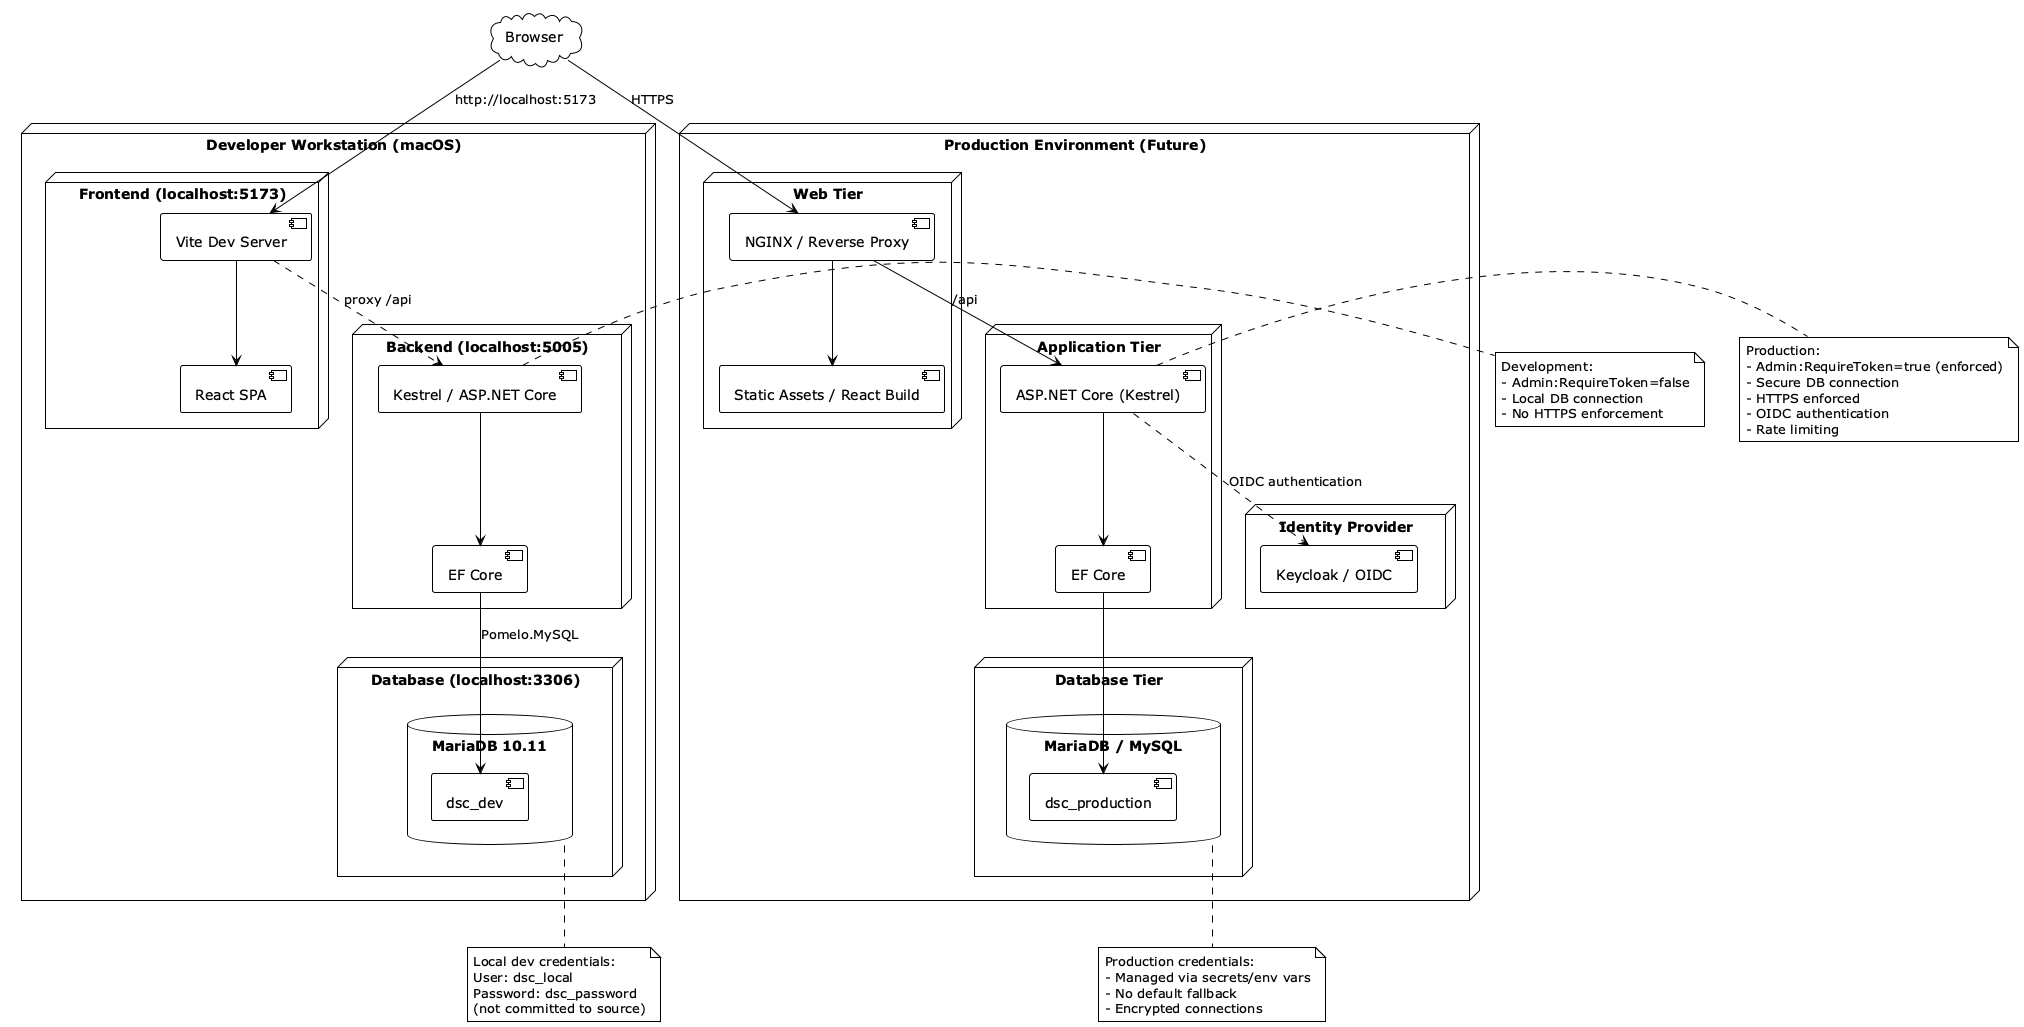

The diagram above was rendered by PlantUML. Its source (embedded in the PNG):
@startuml DSC Deployment Architecture
!theme plain

node "Developer Workstation (macOS)" {
    node "Frontend (localhost:5173)" {
        component "Vite Dev Server" as Vite
        component "React SPA" as React
        Vite --> React
    }

    node "Backend (localhost:5005)" {
        component "Kestrel / ASP.NET Core" as API
        component "EF Core" as EF
        API --> EF
    }

    node "Database (localhost:3306)" {
        database "MariaDB 10.11" as DB {
            [dsc_dev]
        }
        EF --> dsc_dev : Pomelo.MySQL
    }
}

node "Production Environment (Future)" {
    node "Web Tier" {
        component "NGINX / Reverse Proxy" as Proxy
        component "Static Assets / React Build" as StaticAssets
    }

    node "Application Tier" {
        component "ASP.NET Core (Kestrel)" as ProdAPI
        component "EF Core" as ProdEF
    }

    node "Database Tier" {
        database "MariaDB / MySQL" as ProdDB {
            [dsc_production]
        }
    }

    node "Identity Provider" {
        component "Keycloak / OIDC" as Keycloak
    }
}

cloud "Browser" as Browser

Browser --> Vite : http://localhost:5173
Vite ..> API : proxy /api

Browser --> Proxy : HTTPS
Proxy --> StaticAssets
Proxy --> ProdAPI : /api

ProdAPI --> ProdEF
ProdEF --> dsc_production
ProdAPI ..> Keycloak : OIDC authentication

note right of API
  Development:
  - Admin:RequireToken=false
  - Local DB connection
  - No HTTPS enforcement
end note

note right of ProdAPI
  Production:
  - Admin:RequireToken=true (enforced)
  - Secure DB connection
  - HTTPS enforced
  - OIDC authentication
  - Rate limiting
end note

note bottom of DB
  Local dev credentials:
  User: dsc_local
  Password: dsc_password
  (not committed to source)
end note

note bottom of ProdDB
  Production credentials:
  - Managed via secrets/env vars
  - No default fallback
  - Encrypted connections
end note

@enduml